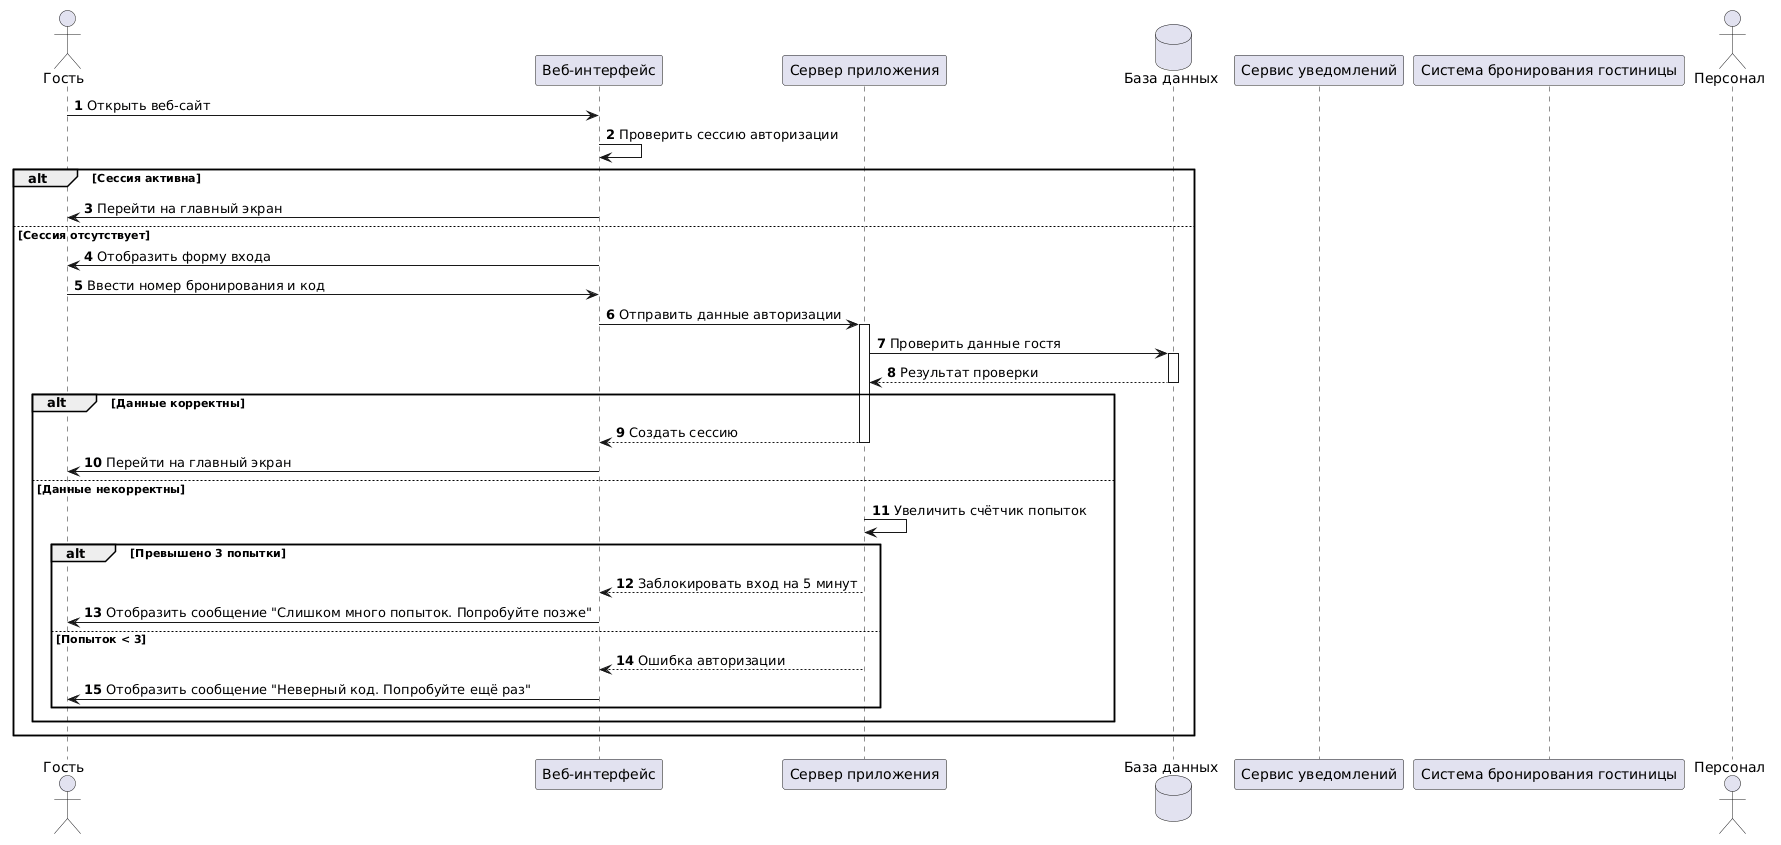

The diagram above was rendered by PlantUML. Its source (embedded in the PNG):
@startuml
autonumber

actor "Гость" as guest
participant "Веб-интерфейс" as frontend
participant "Сервер приложения" as server
database "База данных" as db
participant "Сервис уведомлений" as notifications
participant "Система бронирования гостиницы" as booking_system
actor "Персонал" as staff

guest -> frontend: Открыть веб-сайт
frontend -> frontend: Проверить сессию авторизации

alt Сессия активна
  frontend -> guest: Перейти на главный экран
else Сессия отсутствует
  frontend -> guest: Отобразить форму входа
  
  guest -> frontend: Ввести номер бронирования и код
  frontend -> server: Отправить данные авторизации
  activate server
  
  server -> db: Проверить данные гостя
  activate db
  db --> server: Результат проверки
  deactivate db
  
  alt Данные корректны
    server --> frontend: Создать сессию
    deactivate server
    frontend -> guest: Перейти на главный экран
  else Данные некорректны
    server -> server: Увеличить счётчик попыток
    alt Превышено 3 попытки
      server --> frontend: Заблокировать вход на 5 минут
      deactivate server
      frontend -> guest: Отобразить сообщение "Слишком много попыток. Попробуйте позже"
    else Попыток < 3
      server --> frontend: Ошибка авторизации
      deactivate server
      frontend -> guest: Отобразить сообщение "Неверный код. Попробуйте ещё раз"
    end
  end
end
@enduml